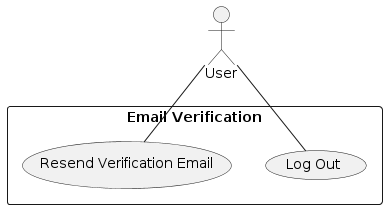

The diagram above was rendered by PlantUML. Its source (embedded in the PNG):
@startuml
actor User
rectangle "Email Verification" {
    User -- (Resend Verification Email)
    User -- (Log Out)
}
@enduml